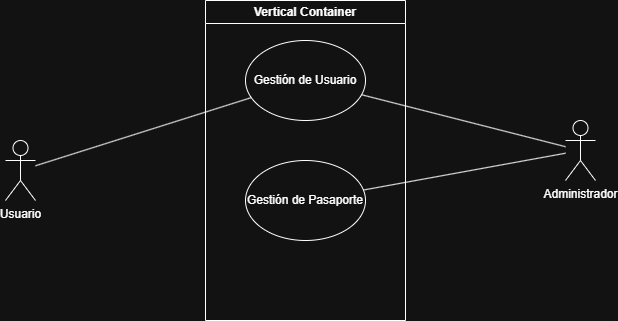

The diagram above was exported from draw.io. Its source (the exported page's mxGraphModel, read from the mxfile embedded in the PNG):
<mxGraphModel dx="1123" dy="610" grid="1" gridSize="10" guides="1" tooltips="1" connect="1" arrows="1" fold="1" page="1" pageScale="1" pageWidth="827" pageHeight="1169" math="0" shadow="0">
  <root>
    <mxCell id="0" />
    <mxCell id="1" parent="0" />
    <mxCell id="IAzogl5c2CECWqqBoknQ-1" parent="1" style="swimlane;whiteSpace=wrap;html=1;" value="Vertical Container" vertex="1">
      <mxGeometry height="320" width="200" x="280" y="80" as="geometry" />
    </mxCell>
    <mxCell id="IAzogl5c2CECWqqBoknQ-2" parent="IAzogl5c2CECWqqBoknQ-1" style="ellipse;whiteSpace=wrap;html=1;" value="Gestión de Usuario" vertex="1">
      <mxGeometry height="80" width="120" x="40" y="40" as="geometry" />
    </mxCell>
    <mxCell id="IAzogl5c2CECWqqBoknQ-3" parent="IAzogl5c2CECWqqBoknQ-1" style="ellipse;whiteSpace=wrap;html=1;" value="Gestión de Pasaporte" vertex="1">
      <mxGeometry height="80" width="120" x="40" y="160" as="geometry" />
    </mxCell>
    <mxCell id="IAzogl5c2CECWqqBoknQ-4" parent="1" style="shape=umlActor;verticalLabelPosition=bottom;verticalAlign=top;html=1;outlineConnect=0;" value="Usuario" vertex="1">
      <mxGeometry height="60" width="30" x="80" y="220" as="geometry" />
    </mxCell>
    <mxCell id="IAzogl5c2CECWqqBoknQ-5" edge="1" parent="1" source="IAzogl5c2CECWqqBoknQ-4" style="endArrow=none;html=1;rounded=0;" target="IAzogl5c2CECWqqBoknQ-2" value="">
      <mxGeometry height="50" relative="1" width="50" as="geometry">
        <mxPoint x="110" y="270" as="sourcePoint" />
        <mxPoint x="160" y="220" as="targetPoint" />
      </mxGeometry>
    </mxCell>
    <mxCell id="IAzogl5c2CECWqqBoknQ-6" parent="1" style="shape=umlActor;verticalLabelPosition=bottom;verticalAlign=top;html=1;outlineConnect=0;" value="Administrador" vertex="1">
      <mxGeometry height="60" width="30" x="640" y="200" as="geometry" />
    </mxCell>
    <mxCell id="IAzogl5c2CECWqqBoknQ-7" edge="1" parent="1" source="IAzogl5c2CECWqqBoknQ-2" style="endArrow=none;html=1;rounded=0;" target="IAzogl5c2CECWqqBoknQ-6" value="">
      <mxGeometry height="50" relative="1" width="50" as="geometry">
        <mxPoint x="610" y="330" as="sourcePoint" />
        <mxPoint x="660" y="280" as="targetPoint" />
      </mxGeometry>
    </mxCell>
    <mxCell id="IAzogl5c2CECWqqBoknQ-8" edge="1" parent="1" source="IAzogl5c2CECWqqBoknQ-3" style="endArrow=none;html=1;rounded=0;" target="IAzogl5c2CECWqqBoknQ-6" value="">
      <mxGeometry height="50" relative="1" width="50" as="geometry">
        <mxPoint x="720" y="380" as="sourcePoint" />
        <mxPoint x="770" y="330" as="targetPoint" />
      </mxGeometry>
    </mxCell>
  </root>
</mxGraphModel>